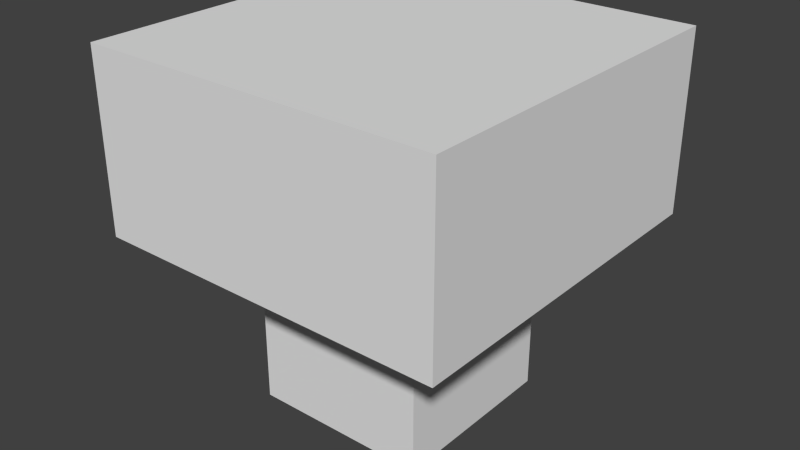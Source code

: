 # Source: fluorecent_spot_model.blend  (saved by Blender 2.68.0; exported with 4.5.12 LTS)
import bpy
from mathutils import Matrix  # noqa: F401  (used for matrix-valued properties, if any)

bpy.ops.wm.read_factory_settings(use_empty=True)
scene = bpy.context.scene
scene.name = 'Scene'

# ---- collections
col_collection_1 = bpy.data.collections.new('Collection 1'); scene.collection.children.link(col_collection_1)

# ---- world
world_world = bpy.data.worlds.new('World'); scene.world = world_world
world_world.color = (0.05088, 0.05088, 0.05088)
world_world.use_sun_shadow = False
world_world.sun_shadow_jitter_overblur = 0.0
world_world.cycles.sampling_method = 'MANUAL'
world_world.cycles.sample_map_resolution = 256

# ---- meshes
me_basemesh = bpy.data.meshes.new('BaseMesh')
me_basemesh.from_pydata([(-0.25, -0.25, 0.75), (-0.25, 0.25, 0.75), (0.25, 0.25, 0.75), (0.25, -0.25, 0.75), (-0.25, -0.25, 1.0), (-0.25, 0.25, 1.0), (0.25, 0.25, 1.0), (0.25, -0.25, 1.0), (-0.125, 0.125, 0.875), (-0.125, -0.125, 0.875), (0.125, 0.125, 0.875), (0.125, -0.125, 0.875)], [], [(4, 5, 1, 0), (5, 6, 2, 1), (6, 7, 3, 2), (7, 4, 0, 3), (9, 8, 10, 11), (7, 6, 5, 4), (8, 9, 0, 1), (10, 8, 1, 2), (11, 10, 2, 3), (9, 11, 3, 0)])
_uv = me_basemesh.uv_layers.new(name='UVMap')
_uv.uv.foreach_set('vector', [0.1094, 0.8125, 0.1719, 0.8125, 0.1719, 0.75, 0.1094, 0.75, 0.04688, 0.8125, 0.1094, 0.8125, 0.1094, 0.75, 0.04688, 0.75, 0.2969, 0.8125, 0.2344, 0.8125, 0.2344, 0.75, 0.2969, 0.75, 0.2344, 0.8125, 0.1719, 0.8125, 0.1719, 0.75, 0.2344, 0.75, 0.0625, 0.6562, 0.0625, 0.7188, 0.09375, 0.7188, 0.09375, 0.6562, 0.2344, 0.8125, 0.2344, 0.9375, 0.1719, 0.9375, 0.1719, 0.8125, 0.0625, 0.7188, 0.0625, 0.6562, 0.04688, 0.625, 0.04688, 0.75, 0.09375, 0.7188, 0.0625, 0.7188, 0.04688, 0.75, 0.1094, 0.75, 0.09375, 0.6562, 0.09375, 0.7188, 0.1094, 0.75, 0.1094, 0.625, 0.0625, 0.6562, 0.09375, 0.6562, 0.1094, 0.625, 0.04688, 0.625])
me_basemesh.use_remesh_preserve_volume = False
me_basemesh.use_remesh_preserve_attributes = False
me_basemesh.use_mirror_vertex_groups = False
me_basemesh.update()
me_bulbmesh = bpy.data.meshes.new('BulbMesh')
me_bulbmesh.from_pydata([(-0.125, -0.125, 0.5), (-0.125, 0.125, 0.5), (0.125, 0.125, 0.5), (0.125, -0.125, 0.5), (-0.125, -0.125, 0.875), (-0.125, 0.125, 0.875), (0.125, 0.125, 0.875), (0.125, -0.125, 0.875)], [], [(4, 5, 1, 0), (5, 6, 2, 1), (6, 7, 3, 2), (7, 4, 0, 3), (0, 1, 2, 3), (7, 6, 5, 4)])
_uv = me_bulbmesh.uv_layers.new(name='UVMap')
_uv.uv.foreach_set('vector', [0.09375, 0.8438, 0.0625, 0.8438, 0.0625, 0.9062, 0.09375, 0.9062, 0.0625, 0.8438, 0.03125, 0.8438, 0.03125, 0.9062, 0.0625, 0.9062, 0.03125, 0.9062, 0.0, 0.9062, 0.0, 0.8438, 0.03125, 0.8438, 0.125, 0.9062, 0.09375, 0.9062, 0.09375, 0.8438, 0.125, 0.8438, 0.0, 1.0, 0.03125, 1.0, 0.03125, 0.9062, 0.0, 0.9062, 0.0, 0.75, 0.03125, 0.75, 0.03125, 0.8438, 0.0, 0.8438])
me_bulbmesh.use_remesh_preserve_volume = False
me_bulbmesh.use_remesh_preserve_attributes = False
me_bulbmesh.use_mirror_vertex_groups = False
me_bulbmesh.update()

# ---- objects
ob_base = bpy.data.objects.new('Base', me_basemesh)
ob_bulb = bpy.data.objects.new('Bulb', me_bulbmesh)

# ---- transforms, parenting, visibility, modifiers, constraints
ob_base.location = (0.0, 0.0, 0.0)
ob_base.lineart.crease_threshold = 0.0
ob_bulb.location = (0.0, 0.0, 0.0)
ob_bulb.lineart.crease_threshold = 0.0

# ---- collection membership
col_collection_1.objects.link(ob_base)
col_collection_1.objects.link(ob_bulb)

# ---- scene / render settings (as saved in the file)
scene.frame_start = 1; scene.frame_end = 250; scene.frame_set(1)
scene.render.engine = 'BLENDER_EEVEE_NEXT'
scene.render.image_settings.color_mode = 'RGB'
scene.render.image_settings.compression = 90
scene.render.resolution_percentage = 50
scene.render.dither_intensity = 0.0
scene.cycles.use_denoising = False
scene.cycles.samples = 10
scene.cycles.sampling_pattern = 'TABULATED_SOBOL'
scene.cycles.light_sampling_threshold = 0.0
scene.cycles.use_adaptive_sampling = False
scene.cycles.use_light_tree = False
scene.cycles.blur_glossy = 0.0
scene.cycles.volume_bounces = 1
scene.cycles.pixel_filter_type = 'GAUSSIAN'
scene.cycles.sample_clamp_indirect = 0.0
scene.view_settings.view_transform = 'Standard'
bpy.context.view_layer.update()

# ---- added for rendering (the .blend has no active camera and no usable light): camera, sun
cam_auto = bpy.data.cameras.new('AutoCamera')
cam_auto.lens = 50.0
cam_auto.sensor_width = 36.0
cam_auto.clip_end = 1000.0
ob_auto_camera = bpy.data.objects.new('AutoCamera', cam_auto)
scene.collection.objects.link(ob_auto_camera)
ob_auto_camera.location = (0.801268, -0.961522, 1.39101)
ob_auto_camera.rotation_euler = (1.09748, -7.21219e-08, 0.694738)
scene.camera = ob_auto_camera
light_auto_sun = bpy.data.lights.new('AutoSun', 'SUN')
light_auto_sun.energy = 3.0
light_auto_sun.angle = 0.0523599
ob_auto_sun = bpy.data.objects.new('AutoSun', light_auto_sun)
scene.collection.objects.link(ob_auto_sun)
ob_auto_sun.rotation_euler = (0.872665, 0.174533, 0.523599)
bpy.context.view_layer.update()
